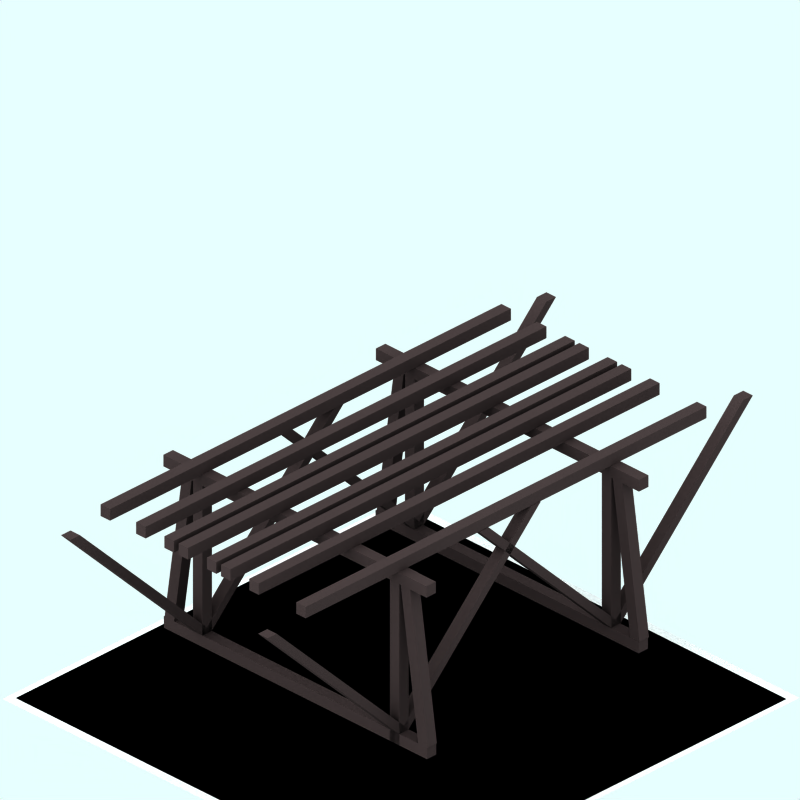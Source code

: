 # Source: pillar-road.blend  (saved by Blender 2.48.1; exported with 4.5.12 LTS)
import bpy
from mathutils import Matrix  # noqa: F401  (used for matrix-valued properties, if any)

bpy.ops.wm.read_factory_settings(use_empty=True)
scene = bpy.context.scene
scene.name = 'Scene'

# ---- collections
col_collection_1 = bpy.data.collections.new('Collection 1'); scene.collection.children.link(col_collection_1)
col_collection_2 = bpy.data.collections.new('Collection 2'); scene.collection.children.link(col_collection_2)
col_collection_2.hide_render = True
col_collection_2.hide_viewport = True
col_collection_3 = bpy.data.collections.new('Collection 3'); scene.collection.children.link(col_collection_3)
col_collection_4 = bpy.data.collections.new('Collection 4'); scene.collection.children.link(col_collection_4)
col_collection_4.hide_render = True
col_collection_4.hide_viewport = True

# ---- materials (node trees are filled in below, after node groups)
mat_wood_001 = bpy.data.materials.new('Wood.001')
mat_wood_001.alpha_threshold = 0.0
mat_wood_001.preview_render_type = 'FLAT'
mat_wood_001.diffuse_color = (0.2, 0.1627, 0.1627, 1.0)
mat_wood_001.roughness = 0.5
mat_wood_001.line_color = (0.0, 0.0, 0.0, 1.0)
mat_wood = bpy.data.materials.new('Wood')
mat_wood.alpha_threshold = 0.0
mat_wood.preview_render_type = 'FLAT'
mat_wood.diffuse_color = (0.2, 0.1627, 0.1627, 1.0)
mat_wood.roughness = 0.5
mat_wood.line_color = (0.0, 0.0, 0.0, 1.0)
mat_transparent = bpy.data.materials.new('Transparent')
mat_transparent.alpha_threshold = 0.0
mat_transparent.preview_render_type = 'FLAT'
mat_transparent.roughness = 0.5
mat_transparent_001 = bpy.data.materials.new('Transparent.001')
mat_transparent_001.alpha_threshold = 0.0
mat_transparent_001.preview_render_type = 'FLAT'
mat_transparent_001.roughness = 0.5
mat_tarmac_001 = bpy.data.materials.new('Tarmac.001')
mat_tarmac_001.alpha_threshold = 0.0
mat_tarmac_001.preview_render_type = 'CUBE'
mat_tarmac_001.diffuse_color = (0.1, 0.09999, 0.09999, 1.0)
mat_tarmac_001.specular_color = (1.0, 0.9999, 0.9999)
mat_tarmac_001.roughness = 0.5
mat_tarmac_001.line_color = (0.0, 0.0, 0.0, 1.0)

# ---- material node trees

# ---- world
world_world = bpy.data.worlds.new('World'); scene.world = world_world
world_world.color = (0.9059, 1.0, 1.0)
world_world.use_sun_shadow = False
world_world.sun_shadow_jitter_overblur = 0.0
world_world.cycles.sampling_method = 'MANUAL'
world_world.cycles.sample_map_resolution = 256

# ---- cameras
cam_camera_001 = bpy.data.cameras.new('Camera.001')
cam_camera_001.type = 'ORTHO'
cam_camera_001.passepartout_alpha = 0.2
cam_camera_001.clip_end = 100.0
cam_camera_001.lens = 35.0
cam_camera_001.ortho_scale = 12.0
cam_camera_001.display_size = 5.91
cam_camera_001.show_passepartout = False
cam_camera_001.show_safe_areas = True
cam_camera_001.dof.focus_distance = 0.0
cam_camera_001.dof.aperture_fstop = 128.0

# ---- lights
light_lamp = bpy.data.lights.new('Lamp', 'SUN')
light_lamp.transmission_factor = 0.0
light_lamp.angle = 1.571
light_lamp.energy = 0.028
light_lamp.shadow_buffer_clip_start = 0.5
light_lamp.shadow_soft_size = 1.0
light_lamp.shadow_cascade_max_distance = 1000.0
light_lamp.cycles.use_multiple_importance_sampling = False

# ---- meshes
me_cube_023 = bpy.data.meshes.new('Cube.023')
me_cube_023.from_pydata([(4.35, 2.8, -1.2), (4.35, 2.8, -1.0), (-4.15, 2.8, -1.0), (-4.15, 2.8, -1.2), (4.35, 3.0, -1.2), (4.35, 3.0, -1.0), (-4.15, 3.0, -1.0), (-4.15, 3.0, -1.2)], [], [(0, 1, 2, 3), (4, 7, 6, 5), (0, 4, 5, 1), (1, 5, 6, 2), (2, 6, 7, 3), (4, 0, 3, 7)])
me_cube_023.materials.append(mat_wood_001)
me_cube_023.use_remesh_preserve_volume = False
me_cube_023.use_remesh_preserve_attributes = False
me_cube_023.use_mirror_vertex_groups = False
me_cube_023.update()
me_cube_022 = bpy.data.meshes.new('Cube.022')
me_cube_022.from_pydata([(4.35, 2.8, -1.2), (4.35, 2.8, -1.0), (-4.15, 2.8, -1.0), (-4.15, 2.8, -1.2), (4.35, 3.0, -1.2), (4.35, 3.0, -1.0), (-4.15, 3.0, -1.0), (-4.15, 3.0, -1.2)], [], [(0, 1, 2, 3), (4, 7, 6, 5), (0, 4, 5, 1), (1, 5, 6, 2), (2, 6, 7, 3), (4, 0, 3, 7)])
me_cube_022.materials.append(mat_wood_001)
me_cube_022.use_remesh_preserve_volume = False
me_cube_022.use_remesh_preserve_attributes = False
me_cube_022.use_mirror_vertex_groups = False
me_cube_022.update()
me_cube_021 = bpy.data.meshes.new('Cube.021')
me_cube_021.from_pydata([(2.15, 2.8, -1.2), (2.35, 2.8, -1.2), (2.35, 2.8, 1.4), (2.15, 2.8, 1.4), (2.15, 3.0, -1.2), (2.35, 3.0, -1.2), (2.35, 3.0, 1.4), (2.15, 3.0, 1.4)], [], [(0, 1, 2, 3), (4, 7, 6, 5), (0, 4, 5, 1), (1, 5, 6, 2), (2, 6, 7, 3), (4, 0, 3, 7)])
me_cube_021.materials.append(mat_wood)
me_cube_021.use_remesh_preserve_volume = False
me_cube_021.use_remesh_preserve_attributes = False
me_cube_021.use_mirror_vertex_groups = False
me_cube_021.update()
me_cube_020 = bpy.data.meshes.new('Cube.020')
me_cube_020.from_pydata([(-2.35, 0.0, -1.2), (-2.15, 0.0, -1.2), (-2.15, 2.384e-07, 1.4), (-2.35, 2.384e-07, 1.4), (-2.35, 0.2, -1.2), (-2.15, 0.2, -1.2), (-2.15, 0.2, 1.4), (-2.35, 0.2, 1.4)], [], [(0, 1, 2, 3), (4, 7, 6, 5), (0, 4, 5, 1), (1, 5, 6, 2), (2, 6, 7, 3), (4, 0, 3, 7)])
me_cube_020.materials.append(mat_wood)
me_cube_020.use_remesh_preserve_volume = False
me_cube_020.use_remesh_preserve_attributes = False
me_cube_020.use_mirror_vertex_groups = False
me_cube_020.update()
me_cube_134 = bpy.data.meshes.new('Cube.134')
me_cube_134.from_pydata([(4.35, 2.8, -1.2), (4.35, 2.8, -1.0), (-4.15, 2.8, -1.0), (-4.15, 2.8, -1.2), (4.35, 3.0, -1.2), (4.35, 3.0, -1.0), (-4.15, 3.0, -1.0), (-4.15, 3.0, -1.2)], [], [(0, 1, 2, 3), (4, 7, 6, 5), (0, 4, 5, 1), (1, 5, 6, 2), (2, 6, 7, 3), (4, 0, 3, 7)])
me_cube_134.materials.append(mat_wood_001)
me_cube_134.use_remesh_preserve_volume = False
me_cube_134.use_remesh_preserve_attributes = False
me_cube_134.use_mirror_vertex_groups = False
me_cube_134.update()
me_cube_133 = bpy.data.meshes.new('Cube.133')
me_cube_133.from_pydata([(4.35, 2.8, -1.2), (4.35, 2.8, -1.0), (-4.15, 2.8, -1.0), (-4.15, 2.8, -1.2), (4.35, 3.0, -1.2), (4.35, 3.0, -1.0), (-4.15, 3.0, -1.0), (-4.15, 3.0, -1.2)], [], [(0, 1, 2, 3), (4, 7, 6, 5), (0, 4, 5, 1), (1, 5, 6, 2), (2, 6, 7, 3), (4, 0, 3, 7)])
me_cube_133.materials.append(mat_wood_001)
me_cube_133.use_remesh_preserve_volume = False
me_cube_133.use_remesh_preserve_attributes = False
me_cube_133.use_mirror_vertex_groups = False
me_cube_133.update()
me_cube_132 = bpy.data.meshes.new('Cube.132')
me_cube_132.from_pydata([(4.35, 2.8, -1.2), (4.35, 2.8, -1.0), (-4.15, 2.8, -1.0), (-4.15, 2.8, -1.2), (4.35, 3.0, -1.2), (4.35, 3.0, -1.0), (-4.15, 3.0, -1.0), (-4.15, 3.0, -1.2)], [], [(0, 1, 2, 3), (4, 7, 6, 5), (0, 4, 5, 1), (1, 5, 6, 2), (2, 6, 7, 3), (4, 0, 3, 7)])
me_cube_132.materials.append(mat_wood_001)
me_cube_132.use_remesh_preserve_volume = False
me_cube_132.use_remesh_preserve_attributes = False
me_cube_132.use_mirror_vertex_groups = False
me_cube_132.update()
me_cube_131 = bpy.data.meshes.new('Cube.131')
me_cube_131.from_pydata([(4.35, 2.8, -1.2), (4.35, 2.8, -1.0), (-4.15, 2.8, -1.0), (-4.15, 2.8, -1.2), (4.35, 3.0, -1.2), (4.35, 3.0, -1.0), (-4.15, 3.0, -1.0), (-4.15, 3.0, -1.2)], [], [(0, 1, 2, 3), (4, 7, 6, 5), (0, 4, 5, 1), (1, 5, 6, 2), (2, 6, 7, 3), (4, 0, 3, 7)])
me_cube_131.materials.append(mat_wood_001)
me_cube_131.use_remesh_preserve_volume = False
me_cube_131.use_remesh_preserve_attributes = False
me_cube_131.use_mirror_vertex_groups = False
me_cube_131.update()
me_cube_130 = bpy.data.meshes.new('Cube.130')
me_cube_130.from_pydata([(4.35, 2.8, -1.2), (4.35, 2.8, -1.0), (-4.15, 2.8, -1.0), (-4.15, 2.8, -1.2), (4.35, 3.0, -1.2), (4.35, 3.0, -1.0), (-4.15, 3.0, -1.0), (-4.15, 3.0, -1.2)], [], [(0, 1, 2, 3), (4, 7, 6, 5), (0, 4, 5, 1), (1, 5, 6, 2), (2, 6, 7, 3), (4, 0, 3, 7)])
me_cube_130.materials.append(mat_wood_001)
me_cube_130.use_remesh_preserve_volume = False
me_cube_130.use_remesh_preserve_attributes = False
me_cube_130.use_mirror_vertex_groups = False
me_cube_130.update()
me_cube_129 = bpy.data.meshes.new('Cube.129')
me_cube_129.from_pydata([(4.35, 2.8, -1.2), (4.35, 2.8, -1.0), (-4.15, 2.8, -1.0), (-4.15, 2.8, -1.2), (4.35, 3.0, -1.2), (4.35, 3.0, -1.0), (-4.15, 3.0, -1.0), (-4.15, 3.0, -1.2)], [], [(0, 1, 2, 3), (4, 7, 6, 5), (0, 4, 5, 1), (1, 5, 6, 2), (2, 6, 7, 3), (4, 0, 3, 7)])
me_cube_129.materials.append(mat_wood_001)
me_cube_129.use_remesh_preserve_volume = False
me_cube_129.use_remesh_preserve_attributes = False
me_cube_129.use_mirror_vertex_groups = False
me_cube_129.update()
me_plane_005 = bpy.data.meshes.new('Plane.005')
me_plane_005.from_pydata([(4.25, 4.06, -1.1), (4.25, -4.25, -1.1), (-4.06, -4.25, -1.1), (-4.06, 4.06, -1.1)], [], [(0, 3, 2, 1)])
me_plane_005.materials.append(mat_transparent)
me_plane_005.use_remesh_preserve_volume = False
me_plane_005.use_remesh_preserve_attributes = False
me_plane_005.use_mirror_vertex_groups = False
me_plane_005.update()
me_cube_009 = bpy.data.meshes.new('Cube.009')
me_cube_009.from_pydata([(4.95, 3.0, 0.6), (5.15, 3.0, 0.6), (2.15, 2.384e-07, 0.6), (2.15, 0.2, 0.6), (4.95, 3.0, 0.8), (5.15, 3.0, 0.8), (2.15, 2.384e-07, 0.8), (2.15, 0.2, 0.8)], [], [(0, 1, 2, 3), (4, 7, 6, 5), (0, 4, 5, 1), (1, 5, 6, 2), (2, 6, 7, 3), (4, 0, 3, 7)])
me_cube_009.materials.append(mat_wood)
me_cube_009.use_remesh_preserve_volume = False
me_cube_009.use_remesh_preserve_attributes = False
me_cube_009.use_mirror_vertex_groups = False
me_cube_009.update()
me_cube_008 = bpy.data.meshes.new('Cube.008')
me_cube_008.from_pydata([(4.95, 3.0, -0.6), (5.15, 3.0, -0.6), (2.15, 2.384e-07, -0.6), (2.15, 0.2, -0.6), (4.95, 3.0, -0.4), (5.15, 3.0, -0.4), (2.15, 2.384e-07, -0.4), (2.15, 0.2, -0.4)], [], [(0, 1, 2, 3), (4, 7, 6, 5), (0, 4, 5, 1), (1, 5, 6, 2), (2, 6, 7, 3), (4, 0, 3, 7)])
me_cube_008.materials.append(mat_wood)
me_cube_008.use_remesh_preserve_volume = False
me_cube_008.use_remesh_preserve_attributes = False
me_cube_008.use_mirror_vertex_groups = False
me_cube_008.update()
me_cube_007 = bpy.data.meshes.new('Cube.007')
me_cube_007.from_pydata([(-2.35, 3.0, -0.6), (-2.15, 3.0, -0.6), (-2.15, 2.384e-07, -0.6), (-2.35, 4.768e-07, -0.6), (-2.35, 3.0, -0.4), (-2.15, 3.0, -0.4), (-2.15, 2.384e-07, -0.4), (-2.35, 0.0, -0.4)], [], [(0, 1, 2, 3), (4, 7, 6, 5), (0, 4, 5, 1), (1, 5, 6, 2), (2, 6, 7, 3), (4, 0, 3, 7)])
me_cube_007.materials.append(mat_wood)
me_cube_007.use_remesh_preserve_volume = False
me_cube_007.use_remesh_preserve_attributes = False
me_cube_007.use_mirror_vertex_groups = False
me_cube_007.update()
me_cube_006 = bpy.data.meshes.new('Cube.006')
me_cube_006.from_pydata([(-2.35, 3.0, 0.6), (-2.15, 3.0, 0.6), (-2.15, 2.384e-07, 0.6), (-2.35, 4.768e-07, 0.6), (-2.35, 3.0, 0.8), (-2.15, 3.0, 0.8), (-2.15, 2.384e-07, 0.8), (-2.35, 2.682e-22, 0.8)], [], [(0, 1, 2, 3), (4, 7, 6, 5), (0, 4, 5, 1), (1, 5, 6, 2), (2, 6, 7, 3), (4, 0, 3, 7)])
me_cube_006.materials.append(mat_wood)
me_cube_006.use_remesh_preserve_volume = False
me_cube_006.use_remesh_preserve_attributes = False
me_cube_006.use_mirror_vertex_groups = False
me_cube_006.update()
me_cube_005 = bpy.data.meshes.new('Cube.005')
me_cube_005.from_pydata([(-2.35, 3.0, -0.8), (-2.15, 3.0, -0.8), (-2.15, 0.2, -1.2), (-2.35, 0.2, -1.2), (-2.35, 3.0, -0.6), (-2.15, 3.0, -0.6), (-2.15, 0.2, -1.0), (-2.35, 0.2, -1.0)], [], [(0, 1, 2, 3), (4, 7, 6, 5), (0, 4, 5, 1), (1, 5, 6, 2), (2, 6, 7, 3), (4, 0, 3, 7)])
me_cube_005.materials.append(mat_wood)
me_cube_005.use_remesh_preserve_volume = False
me_cube_005.use_remesh_preserve_attributes = False
me_cube_005.use_mirror_vertex_groups = False
me_cube_005.update()
me_cube_004 = bpy.data.meshes.new('Cube.004')
me_cube_004.from_pydata([(-2.35, 0.0, -1.2), (-2.15, 0.0, -1.2), (-2.15, 2.384e-07, 1.4), (-2.35, 2.384e-07, 1.4), (-2.35, 0.2, -1.2), (-2.15, 0.2, -1.2), (-2.15, 0.2, 1.4), (-2.35, 0.2, 1.4)], [], [(0, 1, 2, 3), (4, 7, 6, 5), (0, 4, 5, 1), (1, 5, 6, 2), (2, 6, 7, 3), (4, 0, 3, 7)])
me_cube_004.materials.append(mat_wood)
me_cube_004.use_remesh_preserve_volume = False
me_cube_004.use_remesh_preserve_attributes = False
me_cube_004.use_mirror_vertex_groups = False
me_cube_004.update()
me_cube_002 = bpy.data.meshes.new('Cube.002')
me_cube_002.from_pydata([(-2.35, 3.0, -1.0), (-2.15, 3.0, -1.0), (-2.15, 0.2, -1.4), (-2.35, 0.2, -1.4), (-2.35, 3.0, -0.8), (-2.15, 3.0, -0.8), (-2.15, 0.2, -1.2), (-2.35, 0.2, -1.2)], [], [(0, 1, 2, 3), (4, 7, 6, 5), (0, 4, 5, 1), (1, 5, 6, 2), (2, 6, 7, 3), (4, 0, 3, 7)])
me_cube_002.materials.append(mat_wood)
me_cube_002.use_remesh_preserve_volume = False
me_cube_002.use_remesh_preserve_attributes = False
me_cube_002.use_mirror_vertex_groups = False
me_cube_002.update()
me_cube_001 = bpy.data.meshes.new('Cube.001')
me_cube_001.from_pydata([(0.45, 3.0, -0.6), (0.65, 3.0, -0.6), (-2.35, 2.384e-07, -0.6), (-2.35, 0.2, -0.6), (0.45, 3.0, -0.4), (0.65, 3.0, -0.4), (-2.35, 2.384e-07, -0.4), (-2.35, 0.2, -0.4)], [], [(0, 1, 2, 3), (4, 7, 6, 5), (0, 4, 5, 1), (1, 5, 6, 2), (2, 6, 7, 3), (4, 0, 3, 7)])
me_cube_001.materials.append(mat_wood)
me_cube_001.use_remesh_preserve_volume = False
me_cube_001.use_remesh_preserve_attributes = False
me_cube_001.use_mirror_vertex_groups = False
me_cube_001.update()
me_cube = bpy.data.meshes.new('Cube')
me_cube.from_pydata([(0.45, 3.0, 0.6), (0.65, 3.0, 0.6), (-2.35, 2.384e-07, 0.6), (-2.35, 0.2, 0.6), (0.45, 3.0, 0.8), (0.65, 3.0, 0.8), (-2.35, 2.384e-07, 0.8), (-2.35, 0.2, 0.8)], [], [(0, 1, 2, 3), (4, 7, 6, 5), (0, 4, 5, 1), (1, 5, 6, 2), (2, 6, 7, 3), (4, 0, 3, 7)])
me_cube.materials.append(mat_wood)
me_cube.use_remesh_preserve_volume = False
me_cube.use_remesh_preserve_attributes = False
me_cube.use_mirror_vertex_groups = False
me_cube.update()
me_cube_003 = bpy.data.meshes.new('Cube.003')
me_cube_003.from_pydata([(4.95, 3.0, 0.6), (5.15, 3.0, 0.6), (2.15, 2.384e-07, 0.6), (2.15, 0.2, 0.6), (4.95, 3.0, 0.8), (5.15, 3.0, 0.8), (2.15, 2.384e-07, 0.8), (2.15, 0.2, 0.8)], [], [(0, 1, 2, 3), (4, 7, 6, 5), (0, 4, 5, 1), (1, 5, 6, 2), (2, 6, 7, 3), (4, 0, 3, 7)])
me_cube_003.materials.append(mat_wood)
me_cube_003.use_remesh_preserve_volume = False
me_cube_003.use_remesh_preserve_attributes = False
me_cube_003.use_mirror_vertex_groups = False
me_cube_003.update()
me_cube_010 = bpy.data.meshes.new('Cube.010')
me_cube_010.from_pydata([(4.95, 3.0, -0.6), (5.15, 3.0, -0.6), (2.15, 2.384e-07, -0.6), (2.15, 0.2, -0.6), (4.95, 3.0, -0.4), (5.15, 3.0, -0.4), (2.15, 2.384e-07, -0.4), (2.15, 0.2, -0.4)], [], [(0, 1, 2, 3), (4, 7, 6, 5), (0, 4, 5, 1), (1, 5, 6, 2), (2, 6, 7, 3), (4, 0, 3, 7)])
me_cube_010.materials.append(mat_wood)
me_cube_010.use_remesh_preserve_volume = False
me_cube_010.use_remesh_preserve_attributes = False
me_cube_010.use_mirror_vertex_groups = False
me_cube_010.update()
me_cube_011 = bpy.data.meshes.new('Cube.011')
me_cube_011.from_pydata([(2.15, 2.8, -1.2), (2.35, 2.8, -1.2), (2.35, 2.8, 1.4), (2.15, 2.8, 1.4), (2.15, 3.0, -1.2), (2.35, 3.0, -1.2), (2.35, 3.0, 1.4), (2.15, 3.0, 1.4)], [], [(0, 1, 2, 3), (4, 7, 6, 5), (0, 4, 5, 1), (1, 5, 6, 2), (2, 6, 7, 3), (4, 0, 3, 7)])
me_cube_011.materials.append(mat_wood)
me_cube_011.use_remesh_preserve_volume = False
me_cube_011.use_remesh_preserve_attributes = False
me_cube_011.use_mirror_vertex_groups = False
me_cube_011.update()
me_cube_012 = bpy.data.meshes.new('Cube.012')
me_cube_012.from_pydata([(2.15, 3.0, -1.0), (2.35, 3.0, -1.0), (2.35, 0.2, -1.4), (2.15, 0.2, -1.4), (2.15, 3.0, -0.8), (2.35, 3.0, -0.8), (2.35, 0.2, -1.2), (2.15, 0.2, -1.2)], [], [(0, 1, 2, 3), (4, 7, 6, 5), (0, 4, 5, 1), (1, 5, 6, 2), (2, 6, 7, 3), (4, 0, 3, 7)])
me_cube_012.materials.append(mat_wood)
me_cube_012.use_remesh_preserve_volume = False
me_cube_012.use_remesh_preserve_attributes = False
me_cube_012.use_mirror_vertex_groups = False
me_cube_012.update()
me_cube_014 = bpy.data.meshes.new('Cube.014')
me_cube_014.from_pydata([(2.15, 3.0, -0.8), (2.35, 3.0, -0.8), (2.35, 0.2, -1.2), (2.15, 0.2, -1.2), (2.15, 3.0, -0.6), (2.35, 3.0, -0.6), (2.35, 0.2, -1.0), (2.15, 0.2, -1.0)], [], [(0, 1, 2, 3), (4, 7, 6, 5), (0, 4, 5, 1), (1, 5, 6, 2), (2, 6, 7, 3), (4, 0, 3, 7)])
me_cube_014.materials.append(mat_wood)
me_cube_014.use_remesh_preserve_volume = False
me_cube_014.use_remesh_preserve_attributes = False
me_cube_014.use_mirror_vertex_groups = False
me_cube_014.update()
me_cube_015 = bpy.data.meshes.new('Cube.015')
me_cube_015.from_pydata([(2.15, 3.0, 0.6), (2.35, 3.0, 0.6), (2.35, 2.384e-07, 0.6), (2.15, 4.768e-07, 0.6), (2.15, 3.0, 0.8), (2.35, 3.0, 0.8), (2.35, 2.384e-07, 0.8), (2.15, 2.682e-22, 0.8)], [], [(0, 1, 2, 3), (4, 7, 6, 5), (0, 4, 5, 1), (1, 5, 6, 2), (2, 6, 7, 3), (4, 0, 3, 7)])
me_cube_015.materials.append(mat_wood)
me_cube_015.use_remesh_preserve_volume = False
me_cube_015.use_remesh_preserve_attributes = False
me_cube_015.use_mirror_vertex_groups = False
me_cube_015.update()
me_cube_016 = bpy.data.meshes.new('Cube.016')
me_cube_016.from_pydata([(2.15, 3.0, -0.6), (2.35, 3.0, -0.6), (2.35, 2.384e-07, -0.6), (2.15, 4.768e-07, -0.6), (2.15, 3.0, -0.4), (2.35, 3.0, -0.4), (2.35, 2.384e-07, -0.4), (2.15, 0.0, -0.4)], [], [(0, 1, 2, 3), (4, 7, 6, 5), (0, 4, 5, 1), (1, 5, 6, 2), (2, 6, 7, 3), (4, 0, 3, 7)])
me_cube_016.materials.append(mat_wood)
me_cube_016.use_remesh_preserve_volume = False
me_cube_016.use_remesh_preserve_attributes = False
me_cube_016.use_mirror_vertex_groups = False
me_cube_016.update()
me_cube_017 = bpy.data.meshes.new('Cube.017')
me_cube_017.from_pydata([(0.45, 3.0, -0.6), (0.65, 3.0, -0.6), (-2.35, 2.384e-07, -0.6), (-2.35, 0.2, -0.6), (0.45, 3.0, -0.4), (0.65, 3.0, -0.4), (-2.35, 2.384e-07, -0.4), (-2.35, 0.2, -0.4)], [], [(0, 1, 2, 3), (4, 7, 6, 5), (0, 4, 5, 1), (1, 5, 6, 2), (2, 6, 7, 3), (4, 0, 3, 7)])
me_cube_017.materials.append(mat_wood)
me_cube_017.use_remesh_preserve_volume = False
me_cube_017.use_remesh_preserve_attributes = False
me_cube_017.use_mirror_vertex_groups = False
me_cube_017.update()
me_cube_018 = bpy.data.meshes.new('Cube.018')
me_cube_018.from_pydata([(0.45, 3.0, 0.6), (0.65, 3.0, 0.6), (-2.35, 2.384e-07, 0.6), (-2.35, 0.2, 0.6), (0.45, 3.0, 0.8), (0.65, 3.0, 0.8), (-2.35, 2.384e-07, 0.8), (-2.35, 0.2, 0.8)], [], [(0, 1, 2, 3), (4, 7, 6, 5), (0, 4, 5, 1), (1, 5, 6, 2), (2, 6, 7, 3), (4, 0, 3, 7)])
me_cube_018.materials.append(mat_wood)
me_cube_018.use_remesh_preserve_volume = False
me_cube_018.use_remesh_preserve_attributes = False
me_cube_018.use_mirror_vertex_groups = False
me_cube_018.update()
me_plane = bpy.data.meshes.new('Plane')
me_plane.from_pydata([(4.25, 4.06, -1.1), (4.25, -4.25, -1.1), (-4.06, -4.25, -1.1), (-4.06, 4.06, -1.1)], [], [(0, 3, 2, 1)])
me_plane.materials.append(mat_transparent_001)
me_plane.use_remesh_preserve_volume = False
me_plane.use_remesh_preserve_attributes = False
me_plane.use_mirror_vertex_groups = False
me_plane.update()
me_sphere = bpy.data.meshes.new('Sphere')
me_sphere.from_pydata([(-1.333e-06, 1.25e-06, 31.62), (-22.88, 16.62, 14.14), (8.74, 26.9, 14.14), (28.28, 4.856e-07, 14.14), (-8.74, 26.9, -14.14), (22.88, 16.62, -14.14), (-28.28, -7.508e-07, -14.14), (1.432e-06, -1.515e-06, -31.62), (-13.45, 9.772, 26.9), (5.137, 15.81, 26.9), (-8.313, 25.58, 16.63), (-26.9, 5.941e-07, 16.63), (16.63, 1.043e-06, 26.9), (21.76, 15.81, 16.63), (-30.08, 9.772, -1.941e-06), (-18.59, 25.58, -2.13e-06), (4.973e-08, 31.62, -1.581e-06), (18.59, 25.58, -5.047e-07), (30.08, 9.772, 6.886e-07), (-21.76, 15.81, -16.63), (8.313, 25.58, -16.63), (26.9, -8.593e-07, -16.63), (-16.63, -1.308e-06, -26.9), (-5.137, 15.81, -26.9), (13.45, 9.772, -26.9), (-24.33, 17.68, -2.035e-06), (-20.73, 21.1, 7.071), (-21.46, 21.63, -2.082e-06), (-19.66, 23.34, 3.536), (-22.53, 19.39, 3.536), (-22.9, 19.65, -2.059e-06), (-20.02, 23.61, -2.106e-06), (-20.2, 22.22, 5.303), (-19.12, 24.46, 1.768), (-21.63, 20.25, 5.303), (-23.43, 18.53, 1.768), (-20.56, 22.49, 1.768), (-21.1, 21.37, 3.536), (-22.0, 20.51, 1.768), (-22.18, 20.64, -2.071e-06), (-20.74, 22.62, -2.094e-06), (-19.93, 22.78, 4.419), (-19.39, 23.9, 2.652), (-22.08, 19.82, 4.419), (-22.98, 18.96, 2.652), (-21.01, 22.06, 0.8839), (-20.11, 22.92, 2.652), (-21.82, 20.38, 3.536), (-20.38, 22.36, 3.536), (-21.73, 21.07, 0.8839), (-22.26, 19.95, 2.652), (-20.29, 23.05, 0.8839), (-19.57, 24.04, 0.8839), (-19.84, 23.48, 1.768), (-20.83, 21.93, 2.652), (-21.55, 20.94, 2.652), (-21.28, 21.5, 1.768), (-23.16, 19.09, 0.8839), (-22.45, 20.08, 0.8839), (-22.71, 19.52, 1.768), (-21.37, 20.81, 4.419), (-20.65, 21.8, 4.419), (-20.92, 21.24, 5.303), (-6.725, 4.886, 29.26), (-18.17, 13.2, 20.52), (2.569, 7.906, 29.26), (6.939, 21.36, 20.52), (0.2137, 26.24, 15.38), (-15.6, 21.1, 15.38), (-24.89, 8.312, 15.38), (-29.18, 4.886, -7.071), (-26.48, 13.2, 7.071), (-13.66, 26.24, -7.071), (4.37, 29.26, 7.071), (-4.37, 29.26, -7.071), (13.66, 26.24, 7.071), (20.73, 21.1, -7.071), (-25.02, 7.906, -15.38), (-15.25, 21.36, -15.38), (-0.2137, 26.24, -15.38), (15.6, 21.1, -15.38), (-22.45, -1.03e-06, -20.52), (-8.313, -1.412e-06, -29.26), (-6.939, 21.36, -20.52), (-2.569, 7.906, -29.26), (18.17, 13.2, -20.52), (6.725, 4.886, -29.26), (-10.88, 17.68, 21.76), (-4.156, 12.79, 26.9), (-1.588, 20.7, 21.76), (-20.17, 4.886, 21.76), (-28.49, 4.886, 8.313), (-4.156, 28.6, 8.313), (-13.45, 25.58, 8.313), (-9.294, 28.6, -1.855e-06), (-25.92, 12.79, -8.313), (-20.17, 20.7, -8.313), (4.156, 28.6, -8.313), (9.294, 28.6, -1.043e-06), (13.45, 25.58, -8.313), (-13.45, 15.81, -21.76), (-19.19, 7.906, -21.76), (-10.88, 7.906, -26.9), (10.88, 17.68, -21.76), (1.588, 20.7, -21.76), (4.156, 12.79, -26.9), (-19.08, 24.81, 0.4419)], [], [(9, 13, 12), (3, 12, 13), (18, 3, 13), (13, 17, 18), (21, 18, 5), (30, 25, 19), (26, 32, 10), (25, 35, 1), (34, 26, 1), (31, 40, 19), (40, 27, 19), (27, 39, 19), (39, 30, 19), (32, 41, 10), (41, 28, 10), (28, 42, 10), (42, 33, 10), (51, 36, 45), (45, 40, 51), (31, 51, 40), (40, 45, 27), (51, 31, 52), (52, 53, 51), (36, 51, 53), (53, 52, 33), (42, 28, 46), (46, 53, 42), (33, 42, 53), (53, 46, 36), (54, 36, 46), (46, 48, 54), (37, 54, 48), (48, 46, 28), (54, 37, 55), (55, 56, 54), (36, 54, 56), (56, 55, 38), (49, 27, 45), (45, 56, 49), (38, 49, 56), (56, 45, 36), (50, 38, 55), (55, 47, 50), (29, 50, 47), (47, 55, 37), (30, 57, 25), (57, 35, 25), (57, 30, 58), (58, 59, 57), (35, 57, 59), (59, 58, 38), (50, 29, 44), (44, 59, 50), (38, 50, 59), (59, 44, 35), (49, 38, 58), (58, 39, 49), (27, 49, 39), (39, 58, 30), (60, 34, 43), (43, 47, 60), (37, 60, 47), (47, 43, 29), (60, 37, 61), (61, 62, 60), (34, 60, 62), (62, 61, 32), (34, 62, 26), (62, 32, 26), (41, 32, 61), (61, 48, 41), (28, 41, 48), (48, 61, 37), (35, 44, 1), (44, 29, 1), (29, 43, 1), (43, 34, 1), (68, 10, 87), (87, 64, 68), (1, 68, 64), (64, 87, 8), (88, 8, 87), (87, 89, 88), (9, 88, 89), (89, 87, 10), (67, 2, 66), (66, 89, 67), (10, 67, 89), (89, 66, 9), (88, 9, 65), (65, 63, 88), (8, 88, 63), (65, 0, 63), (90, 11, 69), (69, 64, 90), (8, 90, 64), (64, 69, 1), (9, 66, 13), (66, 2, 13), (0, 65, 12), (65, 9, 12), (91, 14, 71), (71, 69, 91), (11, 91, 69), (69, 71, 1), (92, 16, 73), (73, 67, 92), (10, 92, 67), (67, 73, 2), (92, 10, 93), (93, 94, 92), (16, 92, 94), (94, 93, 15), (72, 4, 74), (74, 94, 72), (15, 72, 94), (94, 74, 16), (17, 76, 18), (76, 5, 18), (2, 75, 13), (75, 17, 13), (77, 19, 95), (95, 70, 77), (6, 77, 70), (70, 95, 14), (78, 4, 72), (72, 96, 78), (19, 78, 96), (96, 72, 15), (79, 20, 97), (97, 74, 79), (4, 79, 74), (74, 97, 16), (98, 16, 97), (97, 99, 98), (17, 98, 99), (99, 97, 20), (80, 5, 76), (76, 99, 80), (20, 80, 99), (99, 76, 17), (98, 17, 75), (75, 73, 98), (16, 98, 73), (73, 75, 2), (100, 23, 83), (83, 78, 100), (19, 100, 78), (78, 83, 4), (100, 19, 101), (101, 102, 100), (23, 100, 102), (102, 101, 22), (82, 7, 84), (84, 102, 82), (22, 82, 102), (102, 84, 23), (81, 22, 101), (101, 77, 81), (6, 81, 77), (77, 101, 19), (103, 24, 85), (85, 80, 103), (20, 103, 80), (80, 85, 5), (103, 20, 104), (104, 105, 103), (24, 103, 105), (105, 104, 23), (84, 7, 86), (86, 105, 84), (23, 84, 105), (105, 86, 24), (83, 23, 104), (104, 79, 83), (4, 83, 79), (79, 104, 20), (5, 85, 21), (85, 24, 21), (14, 95, 25), (95, 19, 25), (1, 71, 25), (71, 14, 25), (10, 68, 26), (68, 1, 26), (19, 96, 31), (96, 15, 31), (15, 93, 33), (93, 10, 33), (52, 106, 33), (106, 15, 33), (15, 106, 31), (106, 52, 31)])
me_sphere.use_remesh_preserve_volume = False
me_sphere.use_remesh_preserve_attributes = False
me_sphere.use_mirror_vertex_groups = False
me_sphere.update()
me_plane_002 = bpy.data.meshes.new('Plane.002')
me_plane_002.from_pydata([(3.035, 4.045, -2.126), (3.035, -4.265, 1.324), (-2.475, -4.265, 1.324), (-2.475, 4.045, -2.126)], [], [(0, 3, 2, 1)])
me_plane_002.materials.append(mat_tarmac_001)
me_plane_002.use_remesh_preserve_volume = False
me_plane_002.use_remesh_preserve_attributes = False
me_plane_002.use_mirror_vertex_groups = False
me_plane_002.update()

# ---- objects
ob_cube_005 = bpy.data.objects.new('Cube.005', me_cube_023)
ob_cube_004 = bpy.data.objects.new('Cube.004', me_cube_022)
ob_cube_002 = bpy.data.objects.new('Cube.002', me_cube_021)
ob_cube_050 = bpy.data.objects.new('Cube.050', me_cube_020)
ob_cube_025 = bpy.data.objects.new('Cube.025', me_cube_134)
ob_cube_024 = bpy.data.objects.new('Cube.024', me_cube_133)
ob_cube_014 = bpy.data.objects.new('Cube.014', me_cube_132)
ob_cube_003 = bpy.data.objects.new('Cube.003', me_cube_131)
ob_cube_001 = bpy.data.objects.new('Cube.001', me_cube_130)
ob_cube = bpy.data.objects.new('Cube', me_cube_129)
ob_plane_005 = bpy.data.objects.new('Plane.005', me_plane_005)
ob_cube_026 = bpy.data.objects.new('Cube.026', me_cube_009)
ob_cube_027 = bpy.data.objects.new('Cube.027', me_cube_008)
ob_cube_028 = bpy.data.objects.new('Cube.028', me_cube_007)
ob_cube_029 = bpy.data.objects.new('Cube.029', me_cube_006)
ob_cube_030 = bpy.data.objects.new('Cube.030', me_cube_005)
ob_cube_031 = bpy.data.objects.new('Cube.031', me_cube_004)
ob_cube_032 = bpy.data.objects.new('Cube.032', me_cube_002)
ob_cube_033 = bpy.data.objects.new('Cube.033', me_cube_001)
ob_cube_034 = bpy.data.objects.new('Cube.034', me_cube)
ob_cube_035 = bpy.data.objects.new('Cube.035', me_cube_003)
ob_cube_036 = bpy.data.objects.new('Cube.036', me_cube_010)
ob_cube_037 = bpy.data.objects.new('Cube.037', me_cube_011)
ob_cube_038 = bpy.data.objects.new('Cube.038', me_cube_012)
ob_cube_040 = bpy.data.objects.new('Cube.040', me_cube_014)
ob_cube_041 = bpy.data.objects.new('Cube.041', me_cube_015)
ob_cube_042 = bpy.data.objects.new('Cube.042', me_cube_016)
ob_cube_043 = bpy.data.objects.new('Cube.043', me_cube_017)
ob_cube_044 = bpy.data.objects.new('Cube.044', me_cube_018)
ob_plane = bpy.data.objects.new('Plane', me_plane)
ob_camera = bpy.data.objects.new('Camera', cam_camera_001)
ob_sphere = bpy.data.objects.new('Sphere', me_sphere)
ob_lamp_001 = bpy.data.objects.new('Lamp.001', light_lamp)
ob_plane_007 = bpy.data.objects.new('Plane.007', me_plane_002)

# ---- transforms, parenting, visibility, modifiers, constraints
ob_cube_005.location = (1.905, -0.7555, 0.2)
ob_cube_005.rotation_euler = (1.571, -0.0, -1.571)
ob_cube_005.lock_rotations_4d = False
ob_cube_005.empty_display_type = 'ARROWS'
ob_cube_005.color = (0.0, 0.0, 0.0, 1.0)
ob_cube_005.lineart.crease_threshold = 0.0
ob_cube_004.location = (-2.243, -0.7555, 0.2)
ob_cube_004.rotation_euler = (1.571, -0.0, -1.571)
ob_cube_004.lock_rotations_4d = False
ob_cube_004.empty_display_type = 'ARROWS'
ob_cube_004.color = (0.0, 0.0, 0.0, 1.0)
ob_cube_004.lineart.crease_threshold = 0.0
ob_cube_002.location = (0.7, -5.292, 0.0)
ob_cube_002.rotation_euler = (1.571, -0.0, -4.712)
ob_cube_002.scale = (1.0, 1.0, 2.145)
ob_cube_002.lock_rotations_4d = False
ob_cube_002.empty_display_type = 'ARROWS'
ob_cube_002.color = (0.0, 0.0, 0.0, 1.0)
ob_cube_002.lineart.crease_threshold = 0.0
ob_cube_050.location = (0.7, 3.706, 0.0)
ob_cube_050.rotation_euler = (1.571, -0.0, -4.712)
ob_cube_050.scale = (1.0, 1.0, 2.145)
ob_cube_050.lock_rotations_4d = False
ob_cube_050.empty_display_type = 'ARROWS'
ob_cube_050.color = (0.0, 0.0, 0.0, 1.0)
ob_cube_050.lineart.crease_threshold = 0.0
ob_cube_025.location = (0.3106, -0.7555, 0.2)
ob_cube_025.rotation_euler = (1.571, -0.0, -1.571)
ob_cube_025.lock_rotations_4d = False
ob_cube_025.empty_display_type = 'ARROWS'
ob_cube_025.color = (0.0, 0.0, 0.0, 1.0)
ob_cube_025.lineart.crease_threshold = 0.0
ob_cube_024.location = (0.01062, -0.7555, 0.2)
ob_cube_024.rotation_euler = (1.571, -0.0, -1.571)
ob_cube_024.lock_rotations_4d = False
ob_cube_024.empty_display_type = 'ARROWS'
ob_cube_024.color = (0.0, 0.0, 0.0, 1.0)
ob_cube_024.lineart.crease_threshold = 0.0
ob_cube_014.location = (-0.5894, -0.7555, 0.2)
ob_cube_014.rotation_euler = (1.571, -0.0, -1.571)
ob_cube_014.lock_rotations_4d = False
ob_cube_014.empty_display_type = 'ARROWS'
ob_cube_014.color = (0.0, 0.0, 0.0, 1.0)
ob_cube_014.lineart.crease_threshold = 0.0
ob_cube_003.location = (-0.8894, -0.7555, 0.2)
ob_cube_003.rotation_euler = (1.571, -0.0, -1.571)
ob_cube_003.lock_rotations_4d = False
ob_cube_003.empty_display_type = 'ARROWS'
ob_cube_003.color = (0.0, 0.0, 0.0, 1.0)
ob_cube_003.lineart.crease_threshold = 0.0
ob_cube_001.location = (-1.489, -0.7555, 0.2)
ob_cube_001.rotation_euler = (1.571, -0.0, -1.571)
ob_cube_001.lock_rotations_4d = False
ob_cube_001.empty_display_type = 'ARROWS'
ob_cube_001.color = (0.0, 0.0, 0.0, 1.0)
ob_cube_001.lineart.crease_threshold = 0.0
ob_cube.location = (0.9106, -0.7555, 0.2)
ob_cube.rotation_euler = (1.571, -0.0, -1.571)
ob_cube.lock_rotations_4d = False
ob_cube.empty_display_type = 'ARROWS'
ob_cube.color = (0.0, 0.0, 0.0, 1.0)
ob_cube.lineart.crease_threshold = 0.0
ob_plane_005.location = (0.8304, -0.7555, 0.0)
ob_plane_005.rotation_euler = (0.0, -0.0, -1.571)
ob_plane_005.lock_rotations_4d = False
ob_plane_005.empty_display_type = 'ARROWS'
ob_plane_005.color = (0.0, 0.0, 0.0, 1.0)
ob_plane_005.lineart.crease_threshold = 0.0
ob_cube_026.location = (2.318, -0.7849, 0.0)
ob_cube_026.rotation_euler = (1.571, -0.0, -4.712)
ob_cube_026.scale = (-1.0, 1.0, 1.0)
ob_cube_026.lock_rotations_4d = False
ob_cube_026.empty_display_type = 'ARROWS'
ob_cube_026.color = (0.0, 0.0, 0.0, 1.0)
ob_cube_026.lineart.crease_threshold = 0.0
ob_cube_027.location = (-0.6574, -0.7849, 0.0)
ob_cube_027.rotation_euler = (1.571, -0.0, -4.712)
ob_cube_027.scale = (-1.0, 1.0, 1.0)
ob_cube_027.lock_rotations_4d = False
ob_cube_027.empty_display_type = 'ARROWS'
ob_cube_027.color = (0.0, 0.0, 0.0, 1.0)
ob_cube_027.lineart.crease_threshold = 0.0
ob_cube_028.location = (-0.6574, -0.7849, 0.0)
ob_cube_028.rotation_euler = (1.571, -0.0, -4.712)
ob_cube_028.lock_rotations_4d = False
ob_cube_028.empty_display_type = 'ARROWS'
ob_cube_028.color = (0.0, 0.0, 0.0, 1.0)
ob_cube_028.lineart.crease_threshold = 0.0
ob_cube_029.location = (2.318, -0.7849, 0.0)
ob_cube_029.rotation_euler = (1.571, -0.0, -4.712)
ob_cube_029.lock_rotations_4d = False
ob_cube_029.empty_display_type = 'ARROWS'
ob_cube_029.color = (0.0, 0.0, 0.0, 1.0)
ob_cube_029.lineart.crease_threshold = 0.0
ob_cube_030.location = (-0.6574, -0.7849, 0.0)
ob_cube_030.rotation_euler = (1.571, -0.0, -4.712)
ob_cube_030.lock_rotations_4d = False
ob_cube_030.empty_display_type = 'ARROWS'
ob_cube_030.color = (0.0, 0.0, 0.0, 1.0)
ob_cube_030.lineart.crease_threshold = 0.0
ob_cube_031.location = (0.7, -0.7849, 0.0)
ob_cube_031.rotation_euler = (1.571, -0.0, -4.712)
ob_cube_031.scale = (1.0, 1.0, 2.145)
ob_cube_031.lock_rotations_4d = False
ob_cube_031.empty_display_type = 'ARROWS'
ob_cube_031.color = (0.0, 0.0, 0.0, 1.0)
ob_cube_031.lineart.crease_threshold = 0.0
ob_cube_032.location = (2.318, -0.7849, 0.0)
ob_cube_032.rotation_euler = (1.571, -0.0, -4.712)
ob_cube_032.scale = (1.0, 1.0, -1.0)
ob_cube_032.lock_rotations_4d = False
ob_cube_032.empty_display_type = 'ARROWS'
ob_cube_032.color = (0.0, 0.0, 0.0, 1.0)
ob_cube_032.lineart.crease_threshold = 0.0
ob_cube_033.location = (-0.6574, -0.7849, 0.0)
ob_cube_033.rotation_euler = (1.571, -0.0, -4.712)
ob_cube_033.lock_rotations_4d = False
ob_cube_033.empty_display_type = 'ARROWS'
ob_cube_033.color = (0.0, 0.0, 0.0, 1.0)
ob_cube_033.lineart.crease_threshold = 0.0
ob_cube_034.location = (2.318, -0.7849, 0.0)
ob_cube_034.rotation_euler = (1.571, -0.0, -4.712)
ob_cube_034.lock_rotations_4d = False
ob_cube_034.empty_display_type = 'ARROWS'
ob_cube_034.color = (0.0, 0.0, 0.0, 1.0)
ob_cube_034.lineart.crease_threshold = 0.0
ob_cube_035.location = (2.318, -0.7849, 0.0)
ob_cube_035.rotation_euler = (1.571, -0.0, -4.712)
ob_cube_035.lock_rotations_4d = False
ob_cube_035.empty_display_type = 'ARROWS'
ob_cube_035.color = (0.0, 0.0, 0.0, 1.0)
ob_cube_035.lineart.crease_threshold = 0.0
ob_cube_036.location = (-0.6574, -0.7849, 0.0)
ob_cube_036.rotation_euler = (1.571, -0.0, -4.712)
ob_cube_036.lock_rotations_4d = False
ob_cube_036.empty_display_type = 'ARROWS'
ob_cube_036.color = (0.0, 0.0, 0.0, 1.0)
ob_cube_036.lineart.crease_threshold = 0.0
ob_cube_037.location = (0.7, -0.7849, 0.0)
ob_cube_037.rotation_euler = (1.571, -0.0, -4.712)
ob_cube_037.scale = (1.0, 1.0, 2.145)
ob_cube_037.lock_rotations_4d = False
ob_cube_037.empty_display_type = 'ARROWS'
ob_cube_037.color = (0.0, 0.0, 0.0, 1.0)
ob_cube_037.lineart.crease_threshold = 0.0
ob_cube_038.location = (2.318, -0.7849, 0.0)
ob_cube_038.rotation_euler = (1.571, -0.0, -4.712)
ob_cube_038.scale = (1.0, 1.0, -1.0)
ob_cube_038.lock_rotations_4d = False
ob_cube_038.empty_display_type = 'ARROWS'
ob_cube_038.color = (0.0, 0.0, 0.0, 1.0)
ob_cube_038.lineart.crease_threshold = 0.0
ob_cube_040.location = (-0.6574, -0.7849, 0.0)
ob_cube_040.rotation_euler = (1.571, -0.0, -4.712)
ob_cube_040.lock_rotations_4d = False
ob_cube_040.empty_display_type = 'ARROWS'
ob_cube_040.color = (0.0, 0.0, 0.0, 1.0)
ob_cube_040.lineart.crease_threshold = 0.0
ob_cube_041.location = (2.318, -0.7849, 0.0)
ob_cube_041.rotation_euler = (1.571, -0.0, -4.712)
ob_cube_041.lock_rotations_4d = False
ob_cube_041.empty_display_type = 'ARROWS'
ob_cube_041.color = (0.0, 0.0, 0.0, 1.0)
ob_cube_041.lineart.crease_threshold = 0.0
ob_cube_042.location = (-0.6574, -0.7849, 0.0)
ob_cube_042.rotation_euler = (1.571, -0.0, -4.712)
ob_cube_042.lock_rotations_4d = False
ob_cube_042.empty_display_type = 'ARROWS'
ob_cube_042.color = (0.0, 0.0, 0.0, 1.0)
ob_cube_042.lineart.crease_threshold = 0.0
ob_cube_043.location = (-0.6574, -0.7849, 0.0)
ob_cube_043.rotation_euler = (1.571, -0.0, -4.712)
ob_cube_043.scale = (-1.0, 1.0, 1.0)
ob_cube_043.lock_rotations_4d = False
ob_cube_043.empty_display_type = 'ARROWS'
ob_cube_043.color = (0.0, 0.0, 0.0, 1.0)
ob_cube_043.lineart.crease_threshold = 0.0
ob_cube_044.location = (2.318, -0.7849, 0.0)
ob_cube_044.rotation_euler = (1.571, -0.0, -4.712)
ob_cube_044.scale = (-1.0, 1.0, 1.0)
ob_cube_044.lock_rotations_4d = False
ob_cube_044.empty_display_type = 'ARROWS'
ob_cube_044.color = (0.0, 0.0, 0.0, 1.0)
ob_cube_044.lineart.crease_threshold = 0.0
ob_plane.location = (0.7568, -0.7849, 0.0)
ob_plane.rotation_euler = (0.0, -0.0, -4.712)
ob_plane.lock_rotations_4d = False
ob_plane.empty_display_type = 'ARROWS'
ob_plane.color = (0.0, 0.0, 0.0, 1.0)
ob_plane.lineart.crease_threshold = 0.0
ob_camera.location = (10.0, -10.0, 11.6)
ob_camera.rotation_euler = (1.047, 0.0, 0.7854)
ob_camera.lock_rotations_4d = False
ob_camera.empty_display_type = 'ARROWS'
ob_camera.color = (0.0, 0.0, 0.0, 1.0)
ob_camera.lineart.crease_threshold = 0.0
ob_sphere.location = (-0.02993, 0.1261, 0.07312)
ob_sphere.rotation_euler = (1.571, -0.0, 1.571)
ob_sphere.lock_rotations_4d = False
ob_sphere.empty_display_type = 'ARROWS'
ob_sphere.color = (0.0, 0.0, 0.0, 1.0)
ob_sphere.show_instancer_for_render = False
ob_sphere.instance_type = 'VERTS'
ob_sphere.use_instance_vertices_rotation = True
ob_sphere.lineart.crease_threshold = 0.0
ob_lamp_001.parent = ob_sphere
ob_lamp_001.matrix_parent_inverse = Matrix(((-4.371e-08, 1.0, -2.118e-22, -0.1261), (4.371e-08, 1.911e-15, 1.0, -0.07312), (1.0, 4.371e-08, -4.371e-08, 0.02993), (0.0, 0.0, 0.0, 1.0)))
ob_lamp_001.location = (-0.02993, 0.1261, 0.07312)
ob_lamp_001.rotation_euler = (1.571, -0.0, 1.571)
ob_lamp_001.lock_rotations_4d = False
ob_lamp_001.empty_display_type = 'ARROWS'
ob_lamp_001.color = (0.0, 0.0, 0.0, 1.0)
ob_lamp_001.lineart.crease_threshold = 0.0
ob_plane_007.location = (-0.01449, -0.3731, 2.126)
ob_plane_007.rotation_euler = (0.0, -0.0, -11.0)
ob_plane_007.lock_rotations_4d = False
ob_plane_007.empty_display_type = 'ARROWS'
ob_plane_007.color = (0.0, 0.0, 0.0, 1.0)
ob_plane_007.lineart.crease_threshold = 0.0

# ---- collection membership
col_collection_1.objects.link(ob_cube_005)
col_collection_1.objects.link(ob_cube_004)
col_collection_1.objects.link(ob_cube_002)
col_collection_1.objects.link(ob_cube_050)
col_collection_1.objects.link(ob_cube_025)
col_collection_1.objects.link(ob_cube_024)
col_collection_1.objects.link(ob_cube_014)
col_collection_1.objects.link(ob_cube_003)
col_collection_1.objects.link(ob_cube_001)
col_collection_1.objects.link(ob_cube)
col_collection_1.objects.link(ob_plane_005)
col_collection_1.objects.link(ob_cube_026)
col_collection_1.objects.link(ob_cube_027)
col_collection_1.objects.link(ob_cube_028)
col_collection_1.objects.link(ob_cube_029)
col_collection_1.objects.link(ob_cube_030)
col_collection_1.objects.link(ob_cube_031)
col_collection_1.objects.link(ob_cube_032)
col_collection_1.objects.link(ob_cube_033)
col_collection_1.objects.link(ob_cube_034)
col_collection_1.objects.link(ob_cube_035)
col_collection_1.objects.link(ob_cube_036)
col_collection_1.objects.link(ob_cube_037)
col_collection_1.objects.link(ob_cube_038)
col_collection_1.objects.link(ob_cube_040)
col_collection_1.objects.link(ob_cube_041)
col_collection_1.objects.link(ob_cube_042)
col_collection_1.objects.link(ob_cube_043)
col_collection_1.objects.link(ob_cube_044)
col_collection_1.objects.link(ob_plane)
col_collection_2.objects.link(ob_camera)
col_collection_3.objects.link(ob_sphere)
col_collection_3.objects.link(ob_lamp_001)
col_collection_4.objects.link(ob_plane_007)

# ---- scene / render settings (as saved in the file)
scene.camera = ob_camera
scene.frame_start = 1; scene.frame_end = 250; scene.frame_set(11)
scene.render.engine = 'BLENDER_EEVEE_NEXT'
scene.render.image_settings.color_mode = 'RGB'
scene.render.image_settings.compression = 90
scene.render.resolution_x = 128
scene.render.resolution_y = 128
scene.render.pixel_aspect_x = 100.0
scene.render.pixel_aspect_y = 100.0
scene.render.fps = 25
scene.render.dither_intensity = 0.0
scene.render.use_compositing = False
scene.render.use_sequencer = False
scene.render.bake_margin = 2
scene.render.bake_bias = 0.0
scene.render.use_stamp_time = False
scene.render.use_stamp_date = False
scene.render.use_stamp_frame = False
scene.render.use_stamp_camera = False
scene.render.use_stamp_scene = False
scene.render.use_stamp_filename = False
scene.render.use_stamp_render_time = False
scene.render.stamp_font_size = 0
scene.cycles.use_denoising = False
scene.cycles.samples = 10
scene.cycles.sampling_pattern = 'TABULATED_SOBOL'
scene.cycles.light_sampling_threshold = 0.0
scene.cycles.use_adaptive_sampling = False
scene.cycles.use_light_tree = False
scene.cycles.blur_glossy = 0.0
scene.cycles.volume_bounces = 1
scene.cycles.pixel_filter_type = 'GAUSSIAN'
scene.cycles.sample_clamp_indirect = 0.0
scene.view_settings.view_transform = 'Raw'
bpy.context.view_layer.update()
